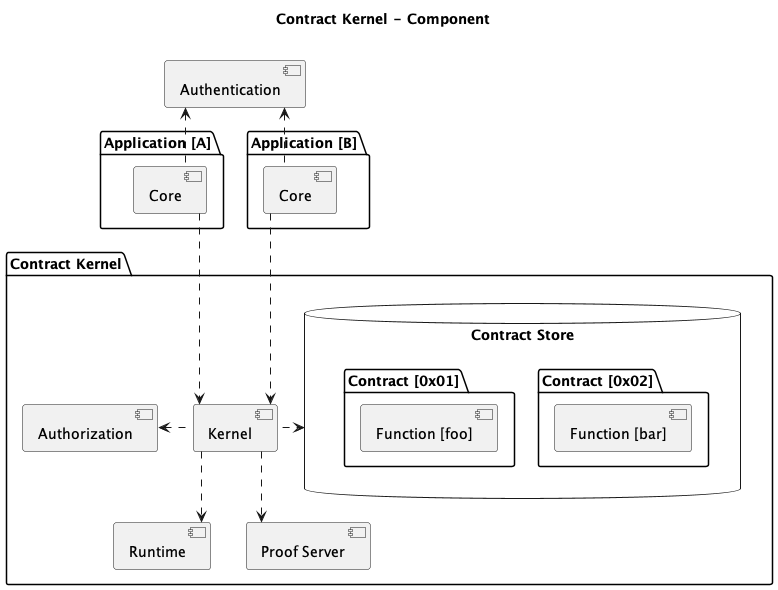

The diagram above was rendered by PlantUML. Its source (embedded in the PNG):
@startuml

skinparam componentStyle uml2
skinparam linetype ortho
title Contract Kernel - Component\n
[Authentication] as authentication
package "Application [A]" as appA {
    [Core] as coreA
}
package "Application [B]" as appB {
    [Core] as coreB
}
package "Contract Kernel" {
  [Authorization] as authorization
  [Kernel] as kernel
  [Runtime] as runtime
  [Proof Server] as proofServer
  database "Contract Store" as contractStore {
    package "Contract [0x02]" {
      component "Function [bar]" as transFunc2
    }
    package "Contract [0x01]" {
      component "Function [foo]" as transFunc1
    }
  }
  kernel ..> proofServer
  kernel ..> runtime
  kernel .left...> contractStore
  kernel .left.> authorization
}
coreA .up.> authentication
coreB .up.> authentication
coreA .down.> kernel
coreB .down.> kernel
@enduml